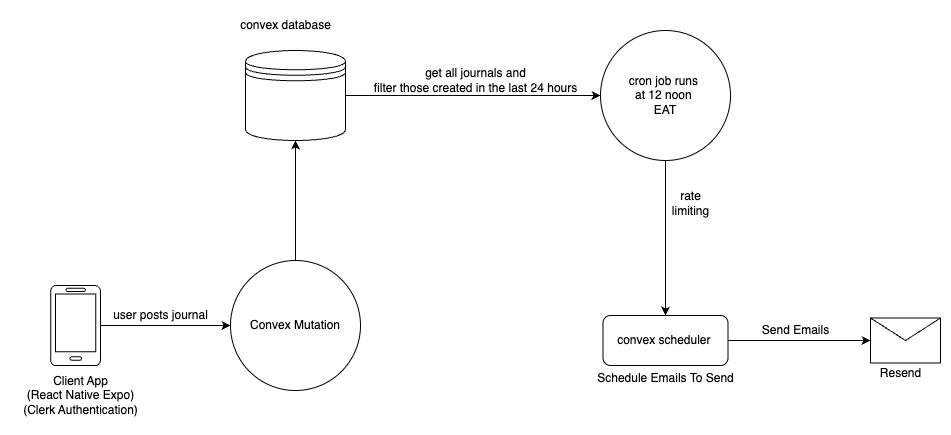

The diagram above was exported from draw.io. Its source (the exported page's mxGraphModel, read from the mxfile embedded in the PNG):
<mxGraphModel dx="2061" dy="824" grid="1" gridSize="10" guides="1" tooltips="1" connect="1" arrows="1" fold="1" page="1" pageScale="1" pageWidth="827" pageHeight="1169" math="0" shadow="0">
  <root>
    <mxCell id="0" />
    <mxCell id="1" parent="0" />
    <mxCell id="2" style="edgeStyle=orthogonalEdgeStyle;rounded=0;orthogonalLoop=1;jettySize=auto;html=1;exitX=1;exitY=0.5;exitDx=0;exitDy=0;exitPerimeter=0;" edge="1" source="3" target="5" parent="1">
      <mxGeometry relative="1" as="geometry" />
    </mxCell>
    <mxCell id="3" value="" style="verticalLabelPosition=bottom;html=1;verticalAlign=top;align=center;shape=mxgraph.azure.mobile;pointerEvents=1;" vertex="1" parent="1">
      <mxGeometry x="30" y="375" width="50" height="80" as="geometry" />
    </mxCell>
    <mxCell id="4" style="edgeStyle=orthogonalEdgeStyle;rounded=0;orthogonalLoop=1;jettySize=auto;html=1;exitX=0.5;exitY=0;exitDx=0;exitDy=0;entryX=0.5;entryY=1;entryDx=0;entryDy=0;" edge="1" source="5" target="7" parent="1">
      <mxGeometry relative="1" as="geometry" />
    </mxCell>
    <mxCell id="5" value="Convex Mutation" style="ellipse;whiteSpace=wrap;html=1;aspect=fixed;" vertex="1" parent="1">
      <mxGeometry x="210" y="350" width="130" height="130" as="geometry" />
    </mxCell>
    <mxCell id="6" style="edgeStyle=orthogonalEdgeStyle;rounded=0;orthogonalLoop=1;jettySize=auto;html=1;entryX=0;entryY=0.5;entryDx=0;entryDy=0;" edge="1" source="7" target="12" parent="1">
      <mxGeometry relative="1" as="geometry" />
    </mxCell>
    <mxCell id="7" value="" style="shape=datastore;whiteSpace=wrap;html=1;" vertex="1" parent="1">
      <mxGeometry x="225" y="140" width="100" height="90" as="geometry" />
    </mxCell>
    <mxCell id="8" value="Client App&lt;div&gt;(React Native Expo)&lt;br&gt;(Clerk Authentication)&lt;/div&gt;" style="text;html=1;align=center;verticalAlign=middle;resizable=0;points=[];autosize=1;" vertex="1" parent="1">
      <mxGeometry x="-10" y="455" width="140" height="60" as="geometry" />
    </mxCell>
    <mxCell id="9" value="convex database" style="text;html=1;align=center;verticalAlign=middle;resizable=0;points=[];autosize=1;" vertex="1" parent="1">
      <mxGeometry x="210" y="100" width="110" height="30" as="geometry" />
    </mxCell>
    <mxCell id="10" value="user posts journal" style="text;html=1;align=center;verticalAlign=middle;resizable=0;points=[];autosize=1;" vertex="1" parent="1">
      <mxGeometry x="80" y="390" width="120" height="30" as="geometry" />
    </mxCell>
    <mxCell id="11" style="edgeStyle=orthogonalEdgeStyle;rounded=0;orthogonalLoop=1;jettySize=auto;html=1;" edge="1" source="12" target="15" parent="1">
      <mxGeometry relative="1" as="geometry" />
    </mxCell>
    <mxCell id="12" value="cron job runs&amp;nbsp;&lt;div&gt;at 12 noon&amp;nbsp;&lt;/div&gt;&lt;div&gt;EAT&lt;/div&gt;" style="ellipse;whiteSpace=wrap;html=1;aspect=fixed;" vertex="1" parent="1">
      <mxGeometry x="580" y="120" width="130" height="130" as="geometry" />
    </mxCell>
    <mxCell id="13" value="get all journals and&lt;div&gt;filter those created in the last 24 hours&lt;/div&gt;" style="text;html=1;align=center;verticalAlign=middle;resizable=0;points=[];autosize=1;" vertex="1" parent="1">
      <mxGeometry x="340" y="150" width="230" height="40" as="geometry" />
    </mxCell>
    <mxCell id="14" style="edgeStyle=orthogonalEdgeStyle;rounded=0;orthogonalLoop=1;jettySize=auto;html=1;entryX=0;entryY=0.5;entryDx=0;entryDy=0;" edge="1" source="15" target="17" parent="1">
      <mxGeometry relative="1" as="geometry" />
    </mxCell>
    <mxCell id="15" value="convex scheduler&amp;nbsp;" style="rounded=1;whiteSpace=wrap;html=1;" vertex="1" parent="1">
      <mxGeometry x="582.5" y="405" width="125" height="50" as="geometry" />
    </mxCell>
    <mxCell id="16" value="rate&lt;div&gt;limiting&lt;/div&gt;" style="text;html=1;align=center;verticalAlign=middle;resizable=0;points=[];autosize=1;" vertex="1" parent="1">
      <mxGeometry x="640" y="273" width="60" height="40" as="geometry" />
    </mxCell>
    <mxCell id="17" value="" style="shape=message;html=1;html=1;outlineConnect=0;labelPosition=center;verticalLabelPosition=bottom;align=center;verticalAlign=top;" vertex="1" parent="1">
      <mxGeometry x="850" y="407.5" width="70" height="45" as="geometry" />
    </mxCell>
    <mxCell id="18" value="Send Emails" style="text;html=1;align=center;verticalAlign=middle;resizable=0;points=[];autosize=1;" vertex="1" parent="1">
      <mxGeometry x="730" y="405" width="90" height="30" as="geometry" />
    </mxCell>
    <mxCell id="19" value="Resend" style="text;html=1;align=center;verticalAlign=middle;resizable=0;points=[];autosize=1;" vertex="1" parent="1">
      <mxGeometry x="850" y="448" width="60" height="30" as="geometry" />
    </mxCell>
    <mxCell id="20" value="Schedule Emails To Send" style="text;html=1;align=center;verticalAlign=middle;resizable=0;points=[];autosize=1;" vertex="1" parent="1">
      <mxGeometry x="565" y="452.5" width="160" height="30" as="geometry" />
    </mxCell>
  </root>
</mxGraphModel>